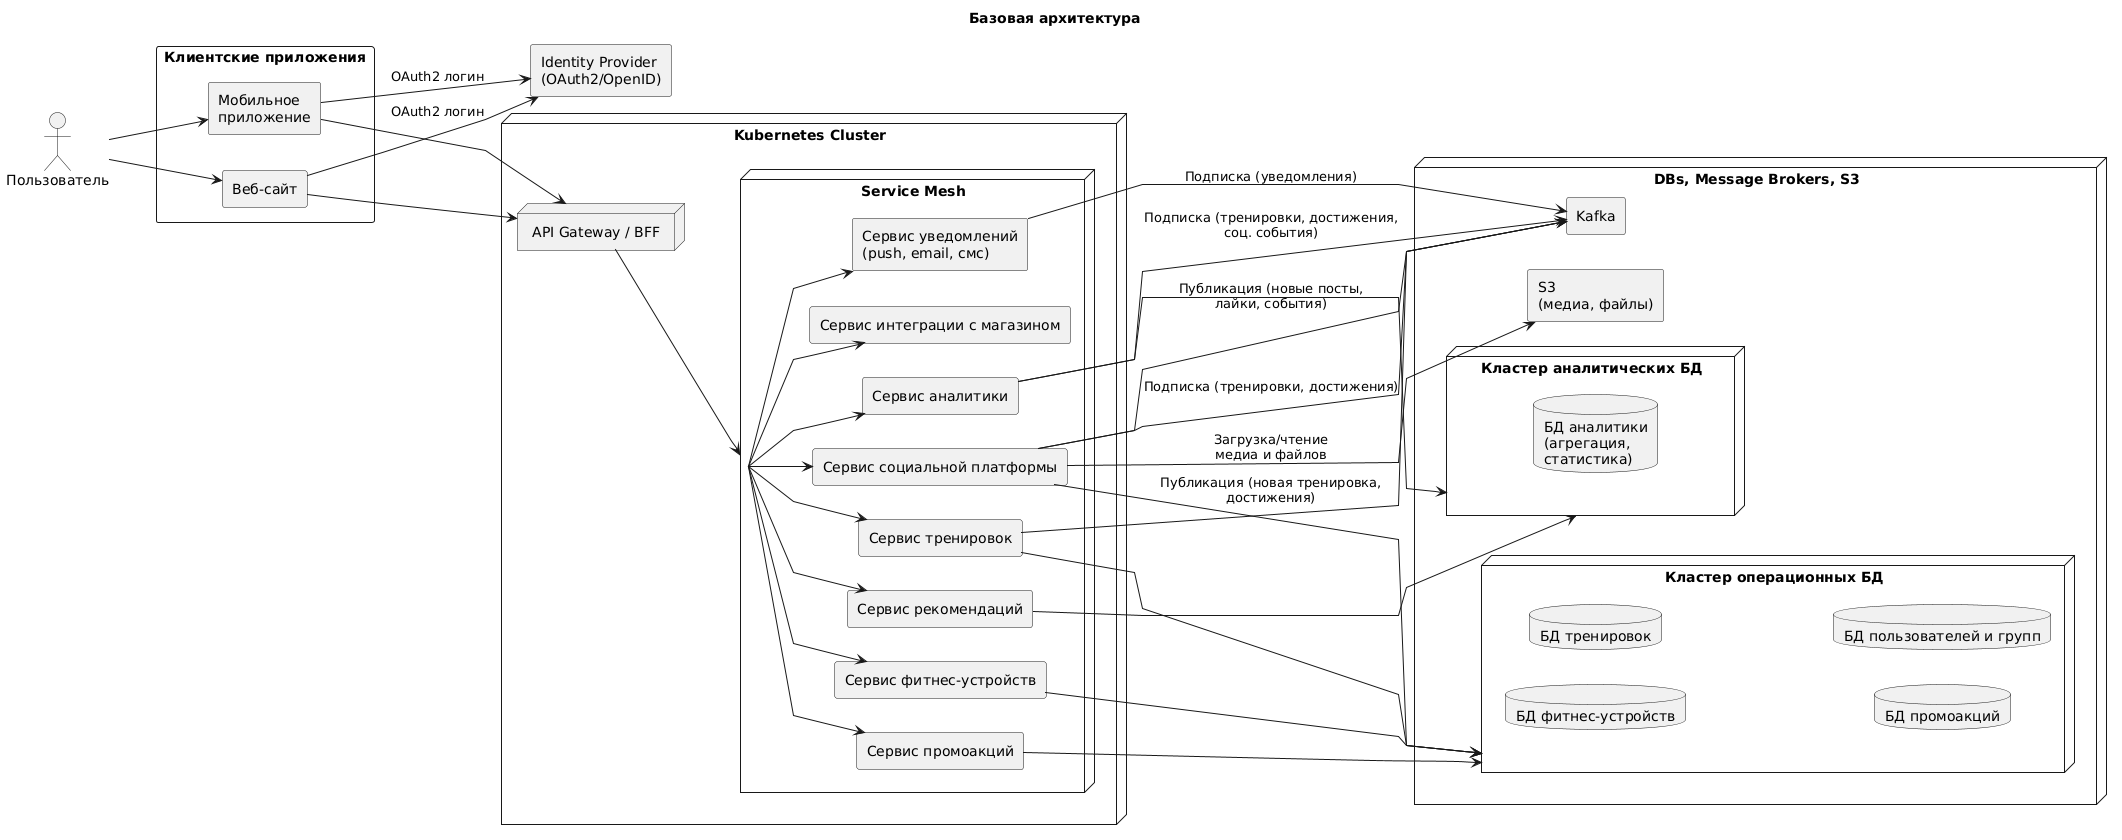

The diagram above was rendered by PlantUML. Its source (embedded in the PNG):
@startuml
' Общие настройки '
skinparam linetype polyline
left to right direction
skinparam rectangle {
  Rounded true
}
skinparam node {
  Rounded true
}

title Базовая архитектура

actor "Пользователь" as User

rectangle "Identity Provider\n(OAuth2/OpenID)" as IDP

rectangle "Клиентские приложения" as Clients {
  rectangle "Мобильное\nприложение" as MobileApp
  rectangle "Веб-сайт" as WebClient
}

node "Kubernetes Cluster" as K8s {
  node "API Gateway / BFF" as APIGateway

  node "Service Mesh" as SM {
    rectangle "Сервис социальной платформы" as SocialService
    rectangle "Сервис тренировок" as TrainingService
    rectangle "Сервис аналитики" as AnalyticsService
    rectangle "Сервис рекомендаций" as RecoService
    rectangle "Сервис фитнес-устройств" as IntegrationService
    rectangle "Сервис промоакций" as PromoService
    rectangle "Сервис интеграции с магазином" as EcomService
    rectangle "Сервис уведомлений\n(push, email, смс)" as NotifyService
  }
}

node "DBs, Message Brokers, S3" as DataInfra {
  
  ' -- Кластер операционных БД --
  node "Кластер операционных БД" as OpCluster {
    database "БД фитнес-устройств" as IntegrationDB
    database "БД тренировок" as TrainingDB
    database "БД промоакций" as PromoDB
    database "БД пользователей и групп" as SocialDB
  }
  
  ' -- Кластер аналитических БД (DWH/Big Data) --
  node "Кластер аналитических БД" as AnCluster {
    database "БД аналитики\n(агрегация,\nстатистика)" as AnalyticsDB
  }
  
  rectangle "Kafka" as Broker
  rectangle "S3\n(медиа, файлы)" as ObjStorage
}

' === Стрелки взаимодействия ===

' 1. Взаимодействие пользователя с клиентами и IdP
User --> MobileApp
User --> WebClient

MobileApp --> IDP : OAuth2 логин
WebClient --> IDP : OAuth2 логин

MobileApp --> APIGateway
WebClient --> APIGateway

APIGateway --> SM

' 2. Взаимодействие сервисов внутри Service Mesh
SM --> SocialService
SM --> TrainingService
SM --> AnalyticsService
SM --> RecoService
SM --> IntegrationService
SM --> EcomService
SM --> PromoService
SM --> NotifyService

' 3. Ссылки на кластеры баз данных
SocialService --> OpCluster
TrainingService --> OpCluster
PromoService --> OpCluster
IntegrationService --> OpCluster

AnalyticsService --> AnCluster
RecoService --> AnCluster

' 4. Очереди (Kafka) и хранилище
SocialService --> Broker : Публикация (новые посты,\nлайки, события)
TrainingService --> Broker : Публикация (новая тренировка,\nдостижения)
NotifyService --> Broker : Подписка (уведомления)
SocialService --> Broker : Подписка (тренировки, достижения)
AnalyticsService --> Broker : Подписка (тренировки, достижения,\nсоц. события)

SocialService --> ObjStorage : Загрузка/чтение\nмедиа и файлов
@enduml